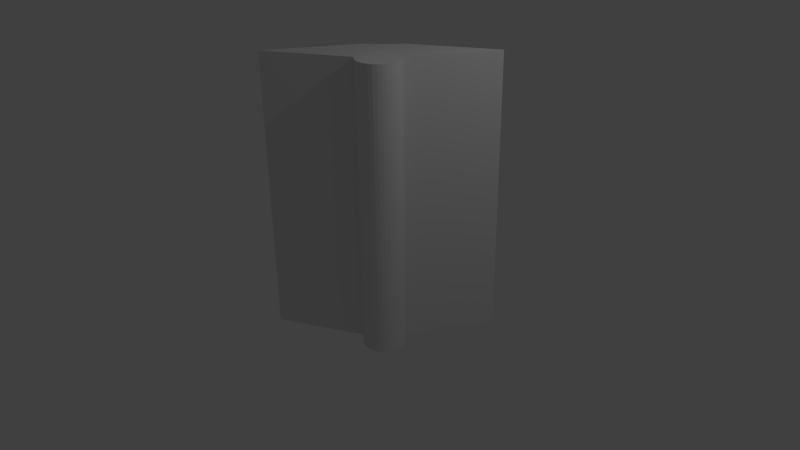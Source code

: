 # Source: narsil.blend  (saved by Blender 2.72.0; exported with 4.5.12 LTS)
import bpy
from mathutils import Matrix  # noqa: F401  (used for matrix-valued properties, if any)

bpy.ops.wm.read_factory_settings(use_empty=True)
scene = bpy.context.scene
scene.name = 'Scene'

# ---- collections
col_collection_1 = bpy.data.collections.new('Collection 1'); scene.collection.children.link(col_collection_1)

# ---- world
world_world = bpy.data.worlds.new('World'); scene.world = world_world
world_world.color = (0.05088, 0.05088, 0.05088)
world_world.use_sun_shadow = False
world_world.sun_shadow_jitter_overblur = 0.0
world_world.cycles.sampling_method = 'MANUAL'
world_world.cycles.sample_map_resolution = 256

# ---- cameras
cam_camera = bpy.data.cameras.new('Camera')
cam_camera.clip_end = 100.0
cam_camera.lens = 35.0
cam_camera.sensor_width = 32.0
cam_camera.sensor_height = 18.0
cam_camera.ortho_scale = 7.314
cam_camera.dof.focus_distance = 0.0
cam_camera.dof.aperture_fstop = 128.0

# ---- lights
light_lamp = bpy.data.lights.new('Lamp', 'POINT')
light_lamp.transmission_factor = 0.0
light_lamp.cutoff_distance = 30.0
light_lamp.energy = 100.0
light_lamp.shadow_buffer_clip_start = 1.001
light_lamp.shadow_soft_size = 0.1
light_lamp.shadow_maximum_resolution = 0.006
light_lamp.use_absolute_resolution = True
light_lamp.cycles.use_multiple_importance_sampling = False

# ---- meshes
me_cube_001 = bpy.data.meshes.new('Cube.001')
me_cube_001.from_pydata([(0.35, -0.0764, -0.9831), (0.35, -0.0764, 1.125), (0.4034, -0.08166, -0.9831), (0.4034, -0.08166, 1.125), (0.4547, -0.09723, -0.9831), (0.4547, -0.09723, 1.125), (0.502, -0.1225, -0.9831), (0.502, -0.1225, 1.125), (0.5435, -0.1565, -0.9831), (0.5435, -0.1565, 1.125), (0.5775, -0.198, -0.9831), (0.5775, -0.198, 1.125), (0.6028, -0.2453, -0.9831), (0.6028, -0.2453, 1.125), (0.6183, -0.2966, -0.9831), (0.6183, -0.2966, 1.125), (0.6236, -0.35, -0.9831), (0.6236, -0.35, 1.125), (0.6183, -0.4034, -0.9831), (0.6183, -0.4034, 1.125), (0.6028, -0.4547, -0.9831), (0.6028, -0.4547, 1.125), (0.5775, -0.502, -0.9831), (0.5775, -0.502, 1.125), (0.5435, -0.5435, -0.9831), (0.5435, -0.5435, 1.125), (0.502, -0.5775, -0.9831), (0.502, -0.5775, 1.125), (0.4547, -0.6028, -0.9831), (0.4547, -0.6028, 1.125), (0.4034, -0.6183, -0.9831), (0.4034, -0.6183, 1.125), (0.35, -0.6236, -0.9831), (0.35, -0.6236, 1.125), (0.2966, -0.6183, -0.9831), (0.2966, -0.6183, 1.125), (0.2453, -0.6028, -0.9831), (0.2453, -0.6028, 1.125), (0.198, -0.5775, -0.9831), (0.198, -0.5775, 1.125), (0.1565, -0.5435, -0.9831), (0.1565, -0.5435, 1.125), (0.1225, -0.502, -0.9831), (0.1225, -0.502, 1.125), (0.09723, -0.4547, -0.9831), (0.09723, -0.4547, 1.125), (0.08166, -0.4034, -0.9831), (0.08166, -0.4034, 1.125), (0.0764, -0.35, -0.9831), (0.0764, -0.35, 1.125), (0.08166, -0.2966, -0.9831), (0.08166, -0.2966, 1.125), (0.09723, -0.2453, -0.9831), (0.09723, -0.2453, 1.125), (0.1225, -0.198, -0.9831), (0.1225, -0.198, 1.125), (0.1565, -0.1565, -0.9831), (0.1565, -0.1565, 1.125), (0.198, -0.1225, -0.9831), (0.198, -0.1225, 1.125), (0.2453, -0.09723, -0.9831), (0.2453, -0.09723, 1.125), (0.2966, -0.08166, -0.9831), (0.2966, -0.08166, 1.125), (0.35, -0.0764, 2.715), (0.4034, -0.08166, 2.715), (0.4547, -0.09723, 2.715), (0.502, -0.1225, 2.715), (0.5435, -0.1565, 2.715), (0.5775, -0.198, 2.715), (0.6028, -0.2453, 2.715), (0.6183, -0.2966, 2.715), (0.6236, -0.35, 2.715), (0.6183, -0.4034, 2.715), (0.6028, -0.4547, 2.715), (0.5775, -0.502, 2.715), (0.5435, -0.5435, 2.715), (0.502, -0.5775, 2.715), (0.4547, -0.6028, 2.715), (0.4034, -0.6183, 2.715), (0.35, -0.6236, 2.715), (0.2966, -0.6183, 2.715), (0.2453, -0.6028, 2.715), (0.198, -0.5775, 2.715), (0.1565, -0.5435, 2.715), (0.1225, -0.502, 2.715), (0.09723, -0.4547, 2.715), (0.08166, -0.4034, 2.715), (0.07641, -0.35, 2.715), (0.08166, -0.2966, 2.715), (0.09723, -0.2453, 2.715), (0.1225, -0.198, 2.715), (0.1565, -0.1565, 2.715), (0.198, -0.1225, 2.715), (0.2453, -0.09723, 2.715), (0.2966, -0.08166, 2.715)], [], [(0, 2, 3, 1), (2, 4, 5, 3), (4, 6, 7, 5), (6, 8, 9, 7), (8, 10, 11, 9), (10, 12, 13, 11), (12, 14, 15, 13), (14, 16, 17, 15), (16, 18, 19, 17), (18, 20, 21, 19), (20, 22, 23, 21), (22, 24, 25, 23), (24, 26, 27, 25), (26, 28, 29, 27), (28, 30, 31, 29), (30, 32, 33, 31), (32, 34, 35, 33), (34, 36, 37, 35), (36, 38, 39, 37), (38, 40, 41, 39), (40, 42, 43, 41), (42, 44, 45, 43), (44, 46, 47, 45), (46, 48, 49, 47), (48, 50, 51, 49), (50, 52, 53, 51), (52, 54, 55, 53), (54, 56, 57, 55), (56, 58, 59, 57), (58, 60, 61, 59), (43, 45, 86, 85), (62, 0, 1, 63), (60, 62, 63, 61), (0, 62, 60, 58, 56, 54, 52, 50, 48, 46, 44, 42, 40, 38, 36, 34, 32, 30, 28, 26, 24, 22, 20, 18, 16, 14, 12, 10, 8, 6, 4, 2), (65, 66, 67, 68, 69, 70, 71, 72, 73, 74, 75, 76, 77, 78, 79, 80, 81, 82, 83, 84, 85, 86, 87, 88, 89, 90, 91, 92, 93, 94, 95, 64), (21, 23, 75, 74), (49, 51, 89, 88), (5, 7, 67, 66), (27, 29, 78, 77), (55, 57, 92, 91), (33, 35, 81, 80), (11, 13, 70, 69), (61, 63, 95, 94), (39, 41, 84, 83), (17, 19, 73, 72), (45, 47, 87, 86), (23, 25, 76, 75), (51, 53, 90, 89), (7, 9, 68, 67), (29, 31, 79, 78), (57, 59, 93, 92), (35, 37, 82, 81), (13, 15, 71, 70), (63, 1, 64, 95), (41, 43, 85, 84), (19, 21, 74, 73), (47, 49, 88, 87), (3, 5, 66, 65), (25, 27, 77, 76), (53, 55, 91, 90), (9, 11, 69, 68), (31, 33, 80, 79), (59, 61, 94, 93), (37, 39, 83, 82), (1, 3, 65, 64), (15, 17, 72, 71)])
me_cube_001.use_remesh_preserve_volume = False
me_cube_001.use_remesh_preserve_attributes = False
me_cube_001.use_mirror_vertex_groups = False
me_cube_001.update()
me_cube_000 = bpy.data.meshes.new('Cube.000')
me_cube_000.from_pydata([(-1.0, -1.0, -1.0), (1.0, 1.0, -1.0), (0.35, -0.35, -0.9597), (-1.0, -1.0, 1.0), (1.0, 1.0, 1.0), (0.35, -0.35, 1.04), (-1.0, -1.0, 2.662), (1.0, 1.0, 2.662), (0.35, -0.35, 2.702), (-0.4628, 0.1157, -1.032), (-0.1157, 0.4628, -1.032), (-0.3851, 0.1647, -1.031), (-0.3054, 0.23, -1.03), (-0.23, 0.3054, -1.03), (-0.1647, 0.3852, -1.031), (-0.1157, 0.4628, 0.9676), (-0.4628, 0.1157, 0.9676), (-0.1647, 0.3852, 0.9692), (-0.23, 0.3054, 0.97), (-0.3054, 0.23, 0.97), (-0.3852, 0.1647, 0.9692), (-0.1157, 0.4628, 2.63), (-0.4628, 0.1157, 2.63), (-0.1647, 0.3851, 2.631), (-0.23, 0.3054, 2.632), (-0.3054, 0.23, 2.632), (-0.3852, 0.1647, 2.631)], [], [(0, 9, 11, 12, 13, 14, 10, 1, 2), (3, 16, 9, 0), (4, 5, 2, 1), (5, 3, 0, 2), (16, 3, 6, 22), (3, 5, 8, 6), (5, 4, 7, 8), (8, 7, 21, 23, 24, 25, 26, 22, 6), (4, 15, 21, 7), (15, 10, 14, 17), (17, 14, 13, 18), (18, 13, 12, 19), (19, 12, 11, 20), (20, 11, 9, 16), (16, 22, 26, 20), (20, 26, 25, 19), (19, 25, 24, 18), (18, 24, 23, 17), (17, 23, 21, 15), (15, 4, 1, 10)])
me_cube_000.use_remesh_preserve_volume = False
me_cube_000.use_remesh_preserve_attributes = False
me_cube_000.use_mirror_vertex_groups = False
me_cube_000.update()

# ---- objects
ob_cube_003 = bpy.data.objects.new('Cube.003', me_cube_001)
ob_cube_002 = bpy.data.objects.new('Cube.002', me_cube_000)
ob_lamp = bpy.data.objects.new('Lamp', light_lamp)
ob_camera = bpy.data.objects.new('Camera', cam_camera)

# ---- transforms, parenting, visibility, modifiers, constraints
ob_cube_003.location = (0.1087, 0.09498, 0.005656)
ob_cube_003.lineart.crease_threshold = 0.0
ob_cube_002.location = (0.1087, 0.09498, 0.005656)
ob_cube_002.lineart.crease_threshold = 0.0
ob_lamp.location = (4.076, 1.005, 5.904)
ob_lamp.rotation_euler = (0.6503, 0.05522, 1.866)
ob_lamp.lock_rotations_4d = False
ob_lamp.empty_display_type = 'ARROWS'
ob_lamp.color = (0.0, 0.0, 0.0, 0.0)
ob_lamp.lineart.crease_threshold = 0.0
ob_camera.location = (7.481, -6.508, 5.344)
ob_camera.rotation_euler = (1.109, 0.01082, 0.8149)
ob_camera.lock_rotations_4d = False
ob_camera.empty_display_type = 'ARROWS'
ob_camera.color = (0.0, 0.0, 0.0, 0.0)
ob_camera.display_type = 'WIRE'
ob_camera.lineart.crease_threshold = 0.0

# ---- collection membership
col_collection_1.objects.link(ob_cube_003)
col_collection_1.objects.link(ob_cube_002)
col_collection_1.objects.link(ob_lamp)
col_collection_1.objects.link(ob_camera)

# ---- scene / render settings (as saved in the file)
scene.camera = ob_camera
scene.frame_start = 1; scene.frame_end = 250; scene.frame_set(1)
scene.render.engine = 'BLENDER_EEVEE_NEXT'
scene.render.resolution_percentage = 50
scene.render.dither_intensity = 0.0
scene.cycles.use_denoising = False
scene.cycles.samples = 10
scene.cycles.sampling_pattern = 'TABULATED_SOBOL'
scene.cycles.light_sampling_threshold = 0.0
scene.cycles.use_adaptive_sampling = False
scene.cycles.use_light_tree = False
scene.cycles.blur_glossy = 0.0
scene.cycles.pixel_filter_type = 'GAUSSIAN'
scene.cycles.sample_clamp_indirect = 0.0
scene.view_settings.view_transform = 'Standard'
bpy.context.view_layer.update()
